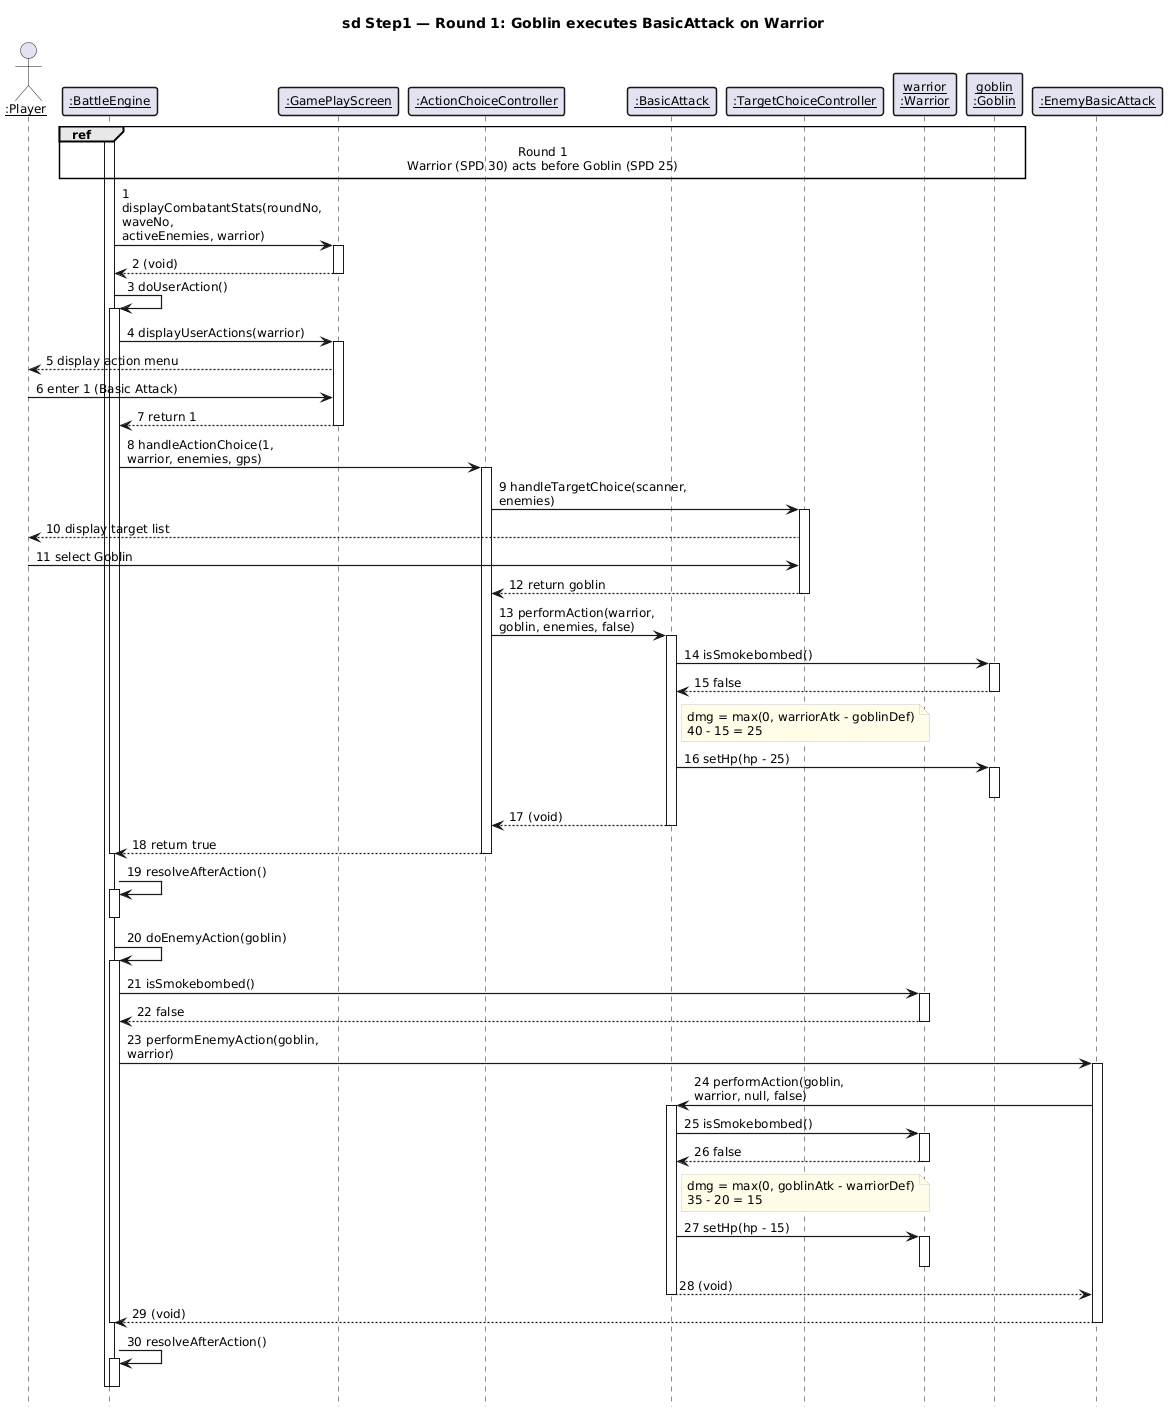

The diagram above was rendered by PlantUML. Its source (embedded in the PNG):
@startuml
skinparam sequenceMessageAlign left
skinparam responseMessageBelowArrow true
skinparam maxMessageSize 200
skinparam sequenceGroupBorderThickness 1.5
skinparam sequenceLifeLineBorderThickness 1.5
skinparam sequenceArrowThickness 1.2
skinparam sequenceParticipantBorderThickness 1.5
skinparam defaultFontSize 12
skinparam NoteBackgroundColor #FFFDE7
skinparam NoteBorderColor #CCCCCC
skinparam sequenceParticipant underline
hide footbox

title sd Step1 — Round 1: Goblin executes BasicAttack on Warrior

actor ":Player" as Player
participant ":BattleEngine" as BE
participant ":GamePlayScreen" as GPS
participant ":ActionChoiceController" as ACC
participant ":BasicAttack" as BA
participant ":TargetChoiceController" as TCC
participant "warrior\n:Warrior" as W
participant "goblin\n:Goblin" as G
participant ":EnemyBasicAttack" as EBA

ref over BE, G : Round 1\nWarrior (SPD 30) acts before Goblin (SPD 25)

activate BE
BE -> GPS : 1 displayCombatantStats(roundNo, waveNo,\nactiveEnemies, warrior)
activate GPS
GPS --> BE : 2 (void)
deactivate GPS

BE -> BE : 3 doUserAction()
activate BE
BE -> GPS : 4 displayUserActions(warrior)
activate GPS
GPS --> Player : 5 display action menu
Player -> GPS : 6 enter 1 (Basic Attack)
GPS --> BE : 7 return 1
deactivate GPS
BE -> ACC : 8 handleActionChoice(1,\nwarrior, enemies, gps)
activate ACC
ACC -> TCC : 9 handleTargetChoice(scanner, enemies)
activate TCC
TCC --> Player : 10 display target list
Player -> TCC : 11 select Goblin
TCC --> ACC : 12 return goblin
deactivate TCC
ACC -> BA : 13 performAction(warrior,\ngoblin, enemies, false)
activate BA
BA -> G : 14 isSmokebombed()
activate G
G --> BA : 15 false
deactivate G
note right of BA
  dmg = max(0, warriorAtk - goblinDef)
  40 - 15 = 25
end note
BA -> G : 16 setHp(hp - 25)
activate G
deactivate G
BA --> ACC : 17 (void)
deactivate BA
ACC --> BE : 18 return true
deactivate ACC
deactivate BE

BE -> BE : 19 resolveAfterAction()
activate BE
deactivate BE

BE -> BE : 20 doEnemyAction(goblin)
activate BE
BE -> W : 21 isSmokebombed()
activate W
W --> BE : 22 false
deactivate W
BE -> EBA : 23 performEnemyAction(goblin, warrior)
activate EBA
EBA -> BA : 24 performAction(goblin,\nwarrior, null, false)
activate BA
BA -> W : 25 isSmokebombed()
activate W
W --> BA : 26 false
deactivate W
note right of BA
  dmg = max(0, goblinAtk - warriorDef)
  35 - 20 = 15
end note
BA -> W : 27 setHp(hp - 15)
activate W
deactivate W
BA --> EBA : 28 (void)
deactivate BA
EBA --> BE : 29 (void)
deactivate EBA
deactivate BE

BE -> BE : 30 resolveAfterAction()
activate BE
deactivate BE

deactivate BE
@enduml